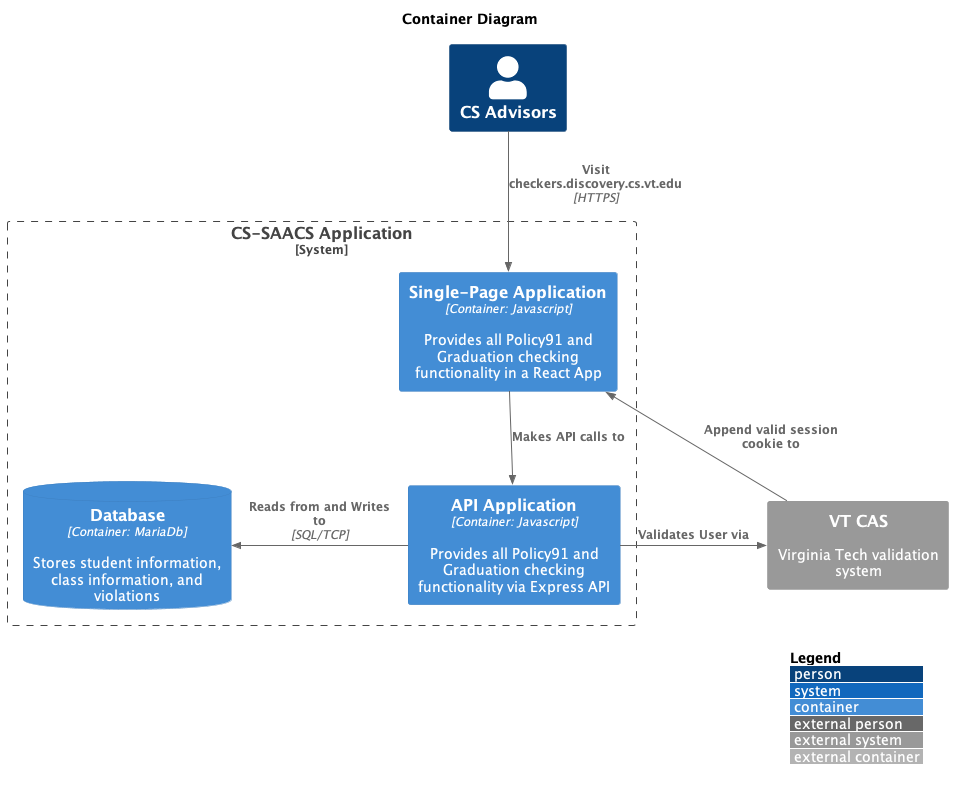

The diagram above was rendered by PlantUML. Its source (embedded in the PNG):
@startuml Container_Diagram
!include https://raw.githubusercontent.com/plantuml-stdlib/C4-PlantUML/master/C4_Container.puml

title Container Diagram

LAYOUT_WITH_LEGEND()

Person(advisor, "CS Advisors")
System_Boundary(saacs, "CS-SAACS Application") {
    Container(spa, "Single-Page Application", "Container: Javascript", "Provides all Policy91 and Graduation checking functionality in a React App")
    Container(api, "API Application", "Container: Javascript", "Provides all Policy91 and Graduation checking functionality via Express API")
    ContainerDb(db, "Database", "Container: MariaDb", "Stores student information, class information, and violations")
}
System_Ext(cas, "VT CAS", "Virginia Tech validation system")

Rel_D(advisor, spa, "Visit checkers.discovery.cs.vt.edu", "HTTPS")

Rel_R(api, cas, "Validates User via", "")

Rel(cas, spa, "Append valid session cookie to", "")

Rel(spa, api, "Makes API calls to", "")

Rel_L(api, db, "Reads from and Writes to", "SQL/TCP")

@enduml